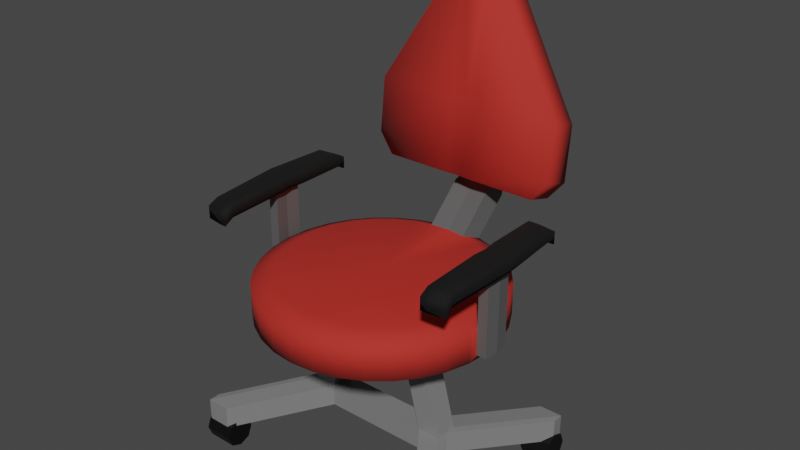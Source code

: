 # Source: Chair1.blend  (saved by Blender 2.81.16; exported with 4.5.12 LTS)
import bpy
from mathutils import Matrix  # noqa: F401  (used for matrix-valued properties, if any)

bpy.ops.wm.read_factory_settings(use_empty=True)
scene = bpy.context.scene
scene.name = 'Scene'

# ---- collections
col_collection = bpy.data.collections.new('Collection'); scene.collection.children.link(col_collection)

# ---- materials (node trees are filled in below, after node groups)
mat_material_001 = bpy.data.materials.new('Material.001')
mat_material_001.use_transparent_shadow = False
mat_material_002 = bpy.data.materials.new('Material.002')
mat_material_002.use_transparent_shadow = False
mat_material_003 = bpy.data.materials.new('Material.003')
mat_material_003.use_transparent_shadow = False
mat_material_004 = bpy.data.materials.new('Material.004')
mat_material_004.use_transparent_shadow = False
mat_material_005 = bpy.data.materials.new('Material.005')
mat_material_005.use_transparent_shadow = False
mat_material_008 = bpy.data.materials.new('Material.008')
mat_material_008.use_transparent_shadow = False
mat_material_006 = bpy.data.materials.new('Material.006')
mat_material_006.use_transparent_shadow = False
mat_material_007 = bpy.data.materials.new('Material.007')
mat_material_007.use_transparent_shadow = False

# ---- material node trees
mat_material_001.use_nodes = True; mat_material_001.node_tree.nodes.clear()
_N = mat_material_001.node_tree.nodes; _L = mat_material_001.node_tree.links
n0 = _N.new('ShaderNodeOutputMaterial'); n0.name = 'Material Output'; n0.location = (300, 300)
n1 = _N.new('ShaderNodeBsdfPrincipled'); n1.name = 'Principled BSDF'; n1.location = (10, 300)
n1.distribution = 'GGX'
n1.subsurface_method = 'BURLEY'
n1.inputs[0].default_value = (0.1045, 0.1045, 0.1045, 1.0)
n1.inputs[2].default_value = 0.2021
n1.inputs[3].default_value = 1.45
n1.inputs[27].default_value = (0.0, 0.0, 0.0, 1.0)
n1.inputs[28].default_value = 1.0
_L.new(n1.outputs[0], n0.inputs[0])
n0.is_active_output = True
mat_material_002.use_nodes = True; mat_material_002.node_tree.nodes.clear()
_N = mat_material_002.node_tree.nodes; _L = mat_material_002.node_tree.links
n0 = _N.new('ShaderNodeOutputMaterial'); n0.name = 'Material Output'; n0.location = (300, 300)
n1 = _N.new('ShaderNodeBsdfPrincipled'); n1.name = 'Principled BSDF'; n1.location = (10, 300)
n1.distribution = 'GGX'
n1.subsurface_method = 'BURLEY'
n1.inputs[0].default_value = (0.4624, 0.02037, 0.01288, 1.0)
n1.inputs[2].default_value = 0.8404
n1.inputs[3].default_value = 1.45
n1.inputs[27].default_value = (0.0, 0.0, 0.0, 1.0)
n1.inputs[28].default_value = 1.0
_L.new(n1.outputs[0], n0.inputs[0])
n0.is_active_output = True
mat_material_003.use_nodes = True; mat_material_003.node_tree.nodes.clear()
_N = mat_material_003.node_tree.nodes; _L = mat_material_003.node_tree.links
n0 = _N.new('ShaderNodeOutputMaterial'); n0.name = 'Material Output'; n0.location = (300, 300)
n1 = _N.new('ShaderNodeBsdfPrincipled'); n1.name = 'Principled BSDF'; n1.location = (10, 300)
n1.distribution = 'GGX'
n1.subsurface_method = 'BURLEY'
n1.inputs[0].default_value = (0.0, 0.0, 0.0, 1.0)
n1.inputs[2].default_value = 0.8883
n1.inputs[3].default_value = 1.45
n1.inputs[27].default_value = (0.0, 0.0, 0.0, 1.0)
n1.inputs[28].default_value = 1.0
_L.new(n1.outputs[0], n0.inputs[0])
n0.is_active_output = True
mat_material_004.use_nodes = True; mat_material_004.node_tree.nodes.clear()
_N = mat_material_004.node_tree.nodes; _L = mat_material_004.node_tree.links
n0 = _N.new('ShaderNodeOutputMaterial'); n0.name = 'Material Output'; n0.location = (300, 300)
n1 = _N.new('ShaderNodeBsdfPrincipled'); n1.name = 'Principled BSDF'; n1.location = (10, 300)
n1.distribution = 'GGX'
n1.subsurface_method = 'BURLEY'
n1.inputs[0].default_value = (0.211, 0.211, 0.211, 1.0)
n1.inputs[2].default_value = 0.1117
n1.inputs[3].default_value = 1.45
n1.inputs[27].default_value = (0.0, 0.0, 0.0, 1.0)
n1.inputs[28].default_value = 1.0
_L.new(n1.outputs[0], n0.inputs[0])
n0.is_active_output = True
mat_material_005.use_nodes = True; mat_material_005.node_tree.nodes.clear()
_N = mat_material_005.node_tree.nodes; _L = mat_material_005.node_tree.links
n0 = _N.new('ShaderNodeOutputMaterial'); n0.name = 'Material Output'; n0.location = (300, 300)
n1 = _N.new('ShaderNodeBsdfPrincipled'); n1.name = 'Principled BSDF'; n1.location = (10, 300)
n1.distribution = 'GGX'
n1.subsurface_method = 'BURLEY'
n1.inputs[0].default_value = (0.0, 0.0, 0.0, 1.0)
n1.inputs[3].default_value = 1.45
n1.inputs[27].default_value = (0.0, 0.0, 0.0, 1.0)
n1.inputs[28].default_value = 1.0
_L.new(n1.outputs[0], n0.inputs[0])
n0.is_active_output = True
mat_material_008.use_nodes = True; mat_material_008.node_tree.nodes.clear()
_N = mat_material_008.node_tree.nodes; _L = mat_material_008.node_tree.links
n0 = _N.new('ShaderNodeOutputMaterial'); n0.name = 'Material Output'; n0.location = (300, 300)
n1 = _N.new('ShaderNodeBsdfPrincipled'); n1.name = 'Principled BSDF'; n1.location = (10, 300)
n1.distribution = 'GGX'
n1.subsurface_method = 'BURLEY'
n1.inputs[0].default_value = (0.0, 0.0, 0.0, 1.0)
n1.inputs[3].default_value = 1.45
n1.inputs[27].default_value = (0.0, 0.0, 0.0, 1.0)
n1.inputs[28].default_value = 1.0
_L.new(n1.outputs[0], n0.inputs[0])
n0.is_active_output = True
mat_material_006.use_nodes = True; mat_material_006.node_tree.nodes.clear()
_N = mat_material_006.node_tree.nodes; _L = mat_material_006.node_tree.links
n0 = _N.new('ShaderNodeOutputMaterial'); n0.name = 'Material Output'; n0.location = (300, 300)
n1 = _N.new('ShaderNodeBsdfPrincipled'); n1.name = 'Principled BSDF'; n1.location = (10, 300)
n1.distribution = 'GGX'
n1.subsurface_method = 'BURLEY'
n1.inputs[0].default_value = (0.0, 0.0, 0.0, 1.0)
n1.inputs[3].default_value = 1.45
n1.inputs[27].default_value = (0.0, 0.0, 0.0, 1.0)
n1.inputs[28].default_value = 1.0
_L.new(n1.outputs[0], n0.inputs[0])
n0.is_active_output = True
mat_material_007.use_nodes = True; mat_material_007.node_tree.nodes.clear()
_N = mat_material_007.node_tree.nodes; _L = mat_material_007.node_tree.links
n0 = _N.new('ShaderNodeOutputMaterial'); n0.name = 'Material Output'; n0.location = (300, 300)
n1 = _N.new('ShaderNodeBsdfPrincipled'); n1.name = 'Principled BSDF'; n1.location = (10, 300)
n1.distribution = 'GGX'
n1.subsurface_method = 'BURLEY'
n1.inputs[0].default_value = (0.0, 0.0, 0.0, 1.0)
n1.inputs[3].default_value = 1.45
n1.inputs[27].default_value = (0.0, 0.0, 0.0, 1.0)
n1.inputs[28].default_value = 1.0
_L.new(n1.outputs[0], n0.inputs[0])
n0.is_active_output = True

# ---- world
world_world = bpy.data.worlds.new('World'); scene.world = world_world
world_world.use_nodes = True; world_world.node_tree.nodes.clear()
_N = world_world.node_tree.nodes; _L = world_world.node_tree.links
n0 = _N.new('ShaderNodeOutputWorld'); n0.name = 'World Output'; n0.location = (300, 300)
n1 = _N.new('ShaderNodeBackground'); n1.name = 'Background'; n1.location = (10, 300)
n1.inputs[0].default_value = (0.05088, 0.05088, 0.05088, 1.0)
_L.new(n1.outputs[0], n0.inputs[0])
n0.is_active_output = True
world_world.color = (0.05088, 0.05088, 0.05088)
world_world.use_sun_shadow = False
world_world.sun_shadow_jitter_overblur = 0.0

# ---- meshes
me_cylinder = bpy.data.meshes.new('Cylinder')
me_cylinder.from_pydata([(0.06805, -0.05979, -0.3421), (0.1335, -0.05979, -0.3222), (0.1938, -0.05979, -0.29), (0.2466, -0.05979, -0.2466), (0.29, -0.05979, -0.1938), (0.3222, -0.05979, -0.1335), (0.3447, -0.04727, -0.04137), (0.3488, -0.04727, 2.902e-08), (0.3447, -0.04727, 0.04137), (0.3222, -0.05979, 0.1335), (0.29, -0.05979, 0.1938), (0.2466, -0.05979, 0.2466), (0.1938, -0.05979, 0.29), (0.1335, -0.05979, 0.3222), (0.06805, -0.05979, 0.3421), (0.05636, 0.05979, -0.2833), (0.06805, 0.0345, -0.3421), (0.1106, 0.05979, -0.2669), (0.1335, 0.0345, -0.3222), (0.1605, 0.05979, -0.2402), (0.1938, 0.0345, -0.29), (0.2043, 0.05979, -0.2043), (0.2466, 0.0345, -0.2466), (0.2402, 0.05979, -0.1605), (0.29, 0.0345, -0.1938), (0.2669, 0.05979, -0.1106), (0.3222, 0.0345, -0.1335), (0.2833, 0.05979, -0.05636), (0.3447, 0.02427, -0.04137), (0.2889, 0.05979, 4.269e-08), (0.3488, 0.02427, 2.589e-08), (0.2833, 0.05979, 0.05636), (0.3447, 0.02427, 0.04137), (0.2669, 0.05979, 0.1106), (0.3222, 0.0345, 0.1335), (0.2402, 0.05979, 0.1605), (0.29, 0.0345, 0.1938), (0.2043, 0.05979, 0.2043), (0.2466, 0.0345, 0.2466), (0.1605, 0.05979, 0.2402), (0.1938, 0.0345, 0.29), (0.1106, 0.05979, 0.2669), (0.1335, 0.0345, 0.3222), (0.05636, 0.05979, 0.2833), (0.06805, 0.0345, 0.3421), (0.3322, -0.05979, 0.1008), (0.3322, 0.0345, 0.1008), (0.2751, 0.05979, 0.08346), (0.05636, 0.1638, -0.3941), (0.06805, 0.1305, -0.4487), (0.04119, 0.4062, -0.4383), (0.06805, 0.3693, -0.4929), (0.06805, 0.2395, -0.4689), (0.04119, 0.1858, -0.4143), (0.04119, 0.4333, -0.352), (0.04119, 0.2129, -0.328), (0.04119, 0.8088, -0.4822), (0.04119, 0.8359, -0.3959), (0.2878, 0.4062, -0.4383), (0.2878, 0.4333, -0.352), (0.2878, 0.2435, -0.4206), (0.2878, 0.2707, -0.3343), (0.241, 0.2129, -0.328), (0.241, 0.1858, -0.4143), (0.3421, -0.05979, -0.06805), (0.3488, -0.05979, 2.957e-08), (0.3421, -0.05979, 0.06805), (0.3488, 0.0345, 2.544e-08), (0.3421, 0.0345, -0.06805), (0.3421, 0.0345, 0.06805), (0.3781, 0.02427, 1.855e-08), (0.3781, -0.04727, 2.168e-08), (0.374, -0.04727, -0.04137), (0.374, -0.04727, 0.04137), (0.374, 0.02427, -0.04137), (0.374, 0.02427, 0.04137), (0.3447, 0.1949, 0.04137), (0.374, 0.1949, 0.04137), (0.3488, 0.1949, 1.843e-08), (0.3447, 0.1949, -0.04137), (0.3781, 0.1949, 1.109e-08), (0.374, 0.1949, -0.04137), (0.3447, 0.2322, 0.04137), (0.374, 0.2322, 0.04137), (0.3488, 0.2322, 1.68e-08), (0.3447, 0.2322, -0.04137), (0.3781, 0.2322, 9.465e-09), (0.374, 0.2322, -0.04137), (0.3447, 0.1892, 0.2186), (0.3928, 0.1892, 0.2113), (0.406, 0.1949, -3.178e-09), (0.3928, 0.1949, -0.1827), (0.3447, 0.1949, -0.1899), (0.3447, 0.2264, 0.2186), (0.3928, 0.2264, 0.2113), (0.406, 0.2322, -4.807e-09), (0.3928, 0.2322, -0.1827), (0.3447, 0.2322, -0.1899), (0.3314, 0.1949, 2.275e-08), (0.3273, 0.1949, -0.04052), (0.3273, 0.1949, 0.04052), (0.3314, 0.2322, 2.112e-08), (0.3273, 0.2322, -0.04052), (0.3273, 0.2322, 0.04052), (0.3273, 0.2322, -0.1899), (0.3273, 0.1949, -0.1899), (0.3273, 0.1892, 0.2186), (0.3273, 0.2264, 0.2186), (0.3468, 0.1731, 0.2468), (0.3273, 0.1731, 0.2469), (0.397, 0.1731, 0.2393), (0.3468, 0.2103, 0.2468), (0.397, 0.2103, 0.2393), (0.3273, 0.2103, 0.2469), (0.3466, 0.1812, -0.2147), (0.3965, 0.1812, -0.2072), (0.3466, 0.2185, -0.2147), (0.3965, 0.2185, -0.2072), (0.3273, 0.2185, -0.2147), (0.3273, 0.1812, -0.2147), (0.0, -0.05979, -0.3488), (-0.06805, -0.05979, -0.3421), (-0.1335, -0.05979, -0.3222), (-0.1938, -0.05979, -0.29), (-0.2466, -0.05979, -0.2466), (-0.29, -0.05979, -0.1938), (-0.3222, -0.05979, -0.1335), (-0.3447, -0.04727, -0.04137), (-0.3488, -0.04727, 2.902e-08), (-0.3447, -0.04727, 0.04137), (-0.3222, -0.05979, 0.1335), (-0.29, -0.05979, 0.1938), (-0.2466, -0.05979, 0.2466), (-0.1938, -0.05979, 0.29), (-0.1335, -0.05979, 0.3222), (-0.06805, -0.05979, 0.3421), (0.0, -0.05979, 0.3488), (0.0, 0.05979, -0.2889), (0.0, 0.0345, -0.3488), (-0.05636, 0.05979, -0.2833), (-0.06805, 0.0345, -0.3421), (-0.1106, 0.05979, -0.2669), (-0.1335, 0.0345, -0.3222), (-0.1605, 0.05979, -0.2402), (-0.1938, 0.0345, -0.29), (-0.2043, 0.05979, -0.2043), (-0.2466, 0.0345, -0.2466), (-0.2402, 0.05979, -0.1605), (-0.29, 0.0345, -0.1938), (-0.2669, 0.05979, -0.1106), (-0.3222, 0.0345, -0.1335), (-0.2833, 0.05979, -0.05636), (-0.3447, 0.02427, -0.04137), (-0.2889, 0.05979, 4.269e-08), (-0.3488, 0.02427, 2.589e-08), (-0.2833, 0.05979, 0.05636), (-0.3447, 0.02427, 0.04137), (-0.2669, 0.05979, 0.1106), (-0.3222, 0.0345, 0.1335), (-0.2402, 0.05979, 0.1605), (-0.29, 0.0345, 0.1938), (-0.2043, 0.05979, 0.2043), (-0.2466, 0.0345, 0.2466), (-0.1605, 0.05979, 0.2402), (-0.1938, 0.0345, 0.29), (-0.1106, 0.05979, 0.2669), (-0.1335, 0.0345, 0.3222), (-0.05636, 0.05979, 0.2833), (-0.06805, 0.0345, 0.3421), (0.0, 0.05979, 0.2889), (0.0, 0.0345, 0.3488), (0.0, -0.05979, 4.569e-08), (0.0, 0.05979, 3.206e-08), (-0.3322, -0.05979, 0.1008), (-0.3322, 0.0345, 0.1008), (-0.2751, 0.05979, 0.08346), (-0.05636, 0.1638, -0.3941), (-0.06805, 0.1305, -0.4487), (0.0, 0.1295, -0.4554), (0.0, 0.163, -0.3996), (-0.06805, 0.3693, -0.4929), (0.0, 0.3684, -0.4995), (0.0, 0.4048, -0.4438), (-0.06805, 0.2395, -0.4689), (0.0, 0.2386, -0.4755), (0.0, 0.1845, -0.4198), (0.0, 0.4319, -0.3575), (-0.04119, 0.4333, -0.352), (0.0, 0.2116, -0.3335), (0.0, 0.8221, -0.4877), (-0.04119, 0.8088, -0.4822), (0.0, 0.8493, -0.4014), (-0.04119, 0.8359, -0.3959), (-0.04119, 0.4062, -0.4383), (-0.04119, 0.1858, -0.4143), (-0.04119, 0.2129, -0.328), (-0.2878, 0.4062, -0.4383), (-0.2878, 0.4333, -0.352), (-0.2878, 0.2435, -0.4206), (-0.2878, 0.2707, -0.3343), (-0.241, 0.2129, -0.328), (-0.241, 0.1858, -0.4143), (-0.3421, -0.05979, -0.06805), (-0.3488, -0.05979, 2.957e-08), (-0.3421, -0.05979, 0.06805), (-0.3488, 0.0345, 2.544e-08), (-0.3421, 0.0345, -0.06805), (-0.3421, 0.0345, 0.06805), (-0.3781, 0.02427, 1.855e-08), (-0.3781, -0.04727, 2.168e-08), (-0.374, -0.04727, -0.04137), (-0.374, -0.04727, 0.04137), (-0.374, 0.02427, -0.04137), (-0.374, 0.02427, 0.04137), (-0.3447, 0.1949, 0.04137), (-0.374, 0.1949, 0.04137), (-0.3488, 0.1949, 1.843e-08), (-0.3447, 0.1949, -0.04137), (-0.3781, 0.1949, 1.109e-08), (-0.374, 0.1949, -0.04137), (-0.3447, 0.2322, 0.04137), (-0.374, 0.2322, 0.04137), (-0.3488, 0.2322, 1.68e-08), (-0.3447, 0.2322, -0.04137), (-0.3781, 0.2322, 9.465e-09), (-0.374, 0.2322, -0.04137), (-0.3447, 0.1892, 0.2186), (-0.3928, 0.1892, 0.2113), (-0.406, 0.1949, -3.178e-09), (-0.3928, 0.1949, -0.1827), (-0.3447, 0.1949, -0.1899), (-0.3447, 0.2264, 0.2186), (-0.3928, 0.2264, 0.2113), (-0.406, 0.2322, -4.807e-09), (-0.3928, 0.2322, -0.1827), (-0.3447, 0.2322, -0.1899), (-0.3314, 0.1949, 2.275e-08), (-0.3273, 0.1949, -0.04052), (-0.3273, 0.1949, 0.04052), (-0.3314, 0.2322, 2.112e-08), (-0.3273, 0.2322, -0.04052), (-0.3273, 0.2322, 0.04052), (-0.3273, 0.2322, -0.1899), (-0.3273, 0.1949, -0.1899), (-0.3273, 0.1892, 0.2186), (-0.3273, 0.2264, 0.2186), (-0.3468, 0.1731, 0.2468), (-0.3273, 0.1731, 0.2469), (-0.397, 0.1731, 0.2393), (-0.3468, 0.2103, 0.2468), (-0.397, 0.2103, 0.2393), (-0.3273, 0.2103, 0.2469), (-0.3466, 0.1812, -0.2147), (-0.3965, 0.1812, -0.2072), (-0.3466, 0.2185, -0.2147), (-0.3965, 0.2185, -0.2072), (-0.3273, 0.2185, -0.2147), (-0.3273, 0.1812, -0.2147)], [(50, 54), (193, 187)], [(21, 19, 172), (1, 18, 20, 2), (2, 20, 22, 3), (3, 22, 24, 4), (4, 24, 26, 5), (5, 26, 68, 64), (8, 7, 71, 73), (70, 74, 81, 80), (9, 34, 36, 10), (10, 36, 38, 11), (11, 38, 40, 12), (12, 40, 42, 13), (13, 42, 44, 14), (14, 44, 170, 136), (23, 21, 172), (25, 23, 172), (27, 25, 172), (29, 27, 172), (31, 29, 172), (47, 31, 172), (33, 47, 172), (35, 33, 172), (37, 35, 172), (39, 37, 172), (41, 39, 172), (43, 41, 172), (169, 43, 172), (13, 14, 171), (12, 13, 171), (120, 138, 16, 0), (0, 16, 18, 1), (18, 16, 15, 17), (20, 18, 17, 19), (22, 20, 19, 21), (24, 22, 21, 23), (26, 24, 23, 25), (68, 26, 25, 27), (67, 68, 27, 29), (69, 67, 29, 31), (46, 34, 9, 45, 66, 69), (36, 34, 33, 35), (38, 36, 35, 37), (40, 38, 37, 39), (42, 40, 39, 41), (44, 42, 41, 43), (170, 44, 43, 169), (11, 12, 171), (10, 11, 171), (9, 10, 171), (45, 9, 171), (66, 45, 171), (65, 66, 171), (64, 65, 171), (5, 64, 171), (4, 5, 171), (3, 4, 171), (2, 3, 171), (1, 2, 171), (0, 1, 171), (120, 0, 171), (15, 137, 172), (137, 15, 48, 179), (14, 136, 171), (52, 50, 53), (16, 138, 178, 49), (15, 16, 49, 48), (52, 51, 50), (51, 181, 182, 50), (52, 184, 181, 51), (185, 53, 55, 188), (49, 52, 53), (49, 178, 184, 52), (179, 48, 53, 185), (49, 53, 48), (188, 55, 54, 186), (50, 58, 60), (56, 189, 191, 57), (186, 54, 57, 191), (50, 182, 189, 56), (60, 58, 59, 61), (61, 59, 54), (50, 56, 58), (59, 57, 54), (57, 59, 58, 56), (62, 63, 60, 61), (55, 53, 63, 62), (63, 53, 60), (53, 50, 60), (54, 55, 61), (55, 62, 61), (46, 69, 31, 47, 33, 34), (6, 7, 65, 64), (7, 8, 66, 65), (30, 28, 68, 67), (32, 30, 67, 69), (28, 6, 64, 68), (8, 32, 69, 66), (72, 74, 70, 71), (71, 70, 75, 73), (6, 28, 74, 72), (30, 32, 76, 78), (7, 6, 72, 71), (32, 8, 73, 75), (85, 87, 96, 97), (79, 78, 98, 99), (28, 30, 78, 79), (74, 28, 79, 81), (75, 70, 80, 77), (32, 75, 77, 76), (84, 82, 83, 86), (85, 84, 86, 87), (77, 80, 90, 89), (82, 84, 101, 103), (76, 77, 89, 88), (80, 81, 91, 90), (96, 91, 115, 117), (89, 90, 95, 94), (107, 106, 109, 113), (90, 91, 96, 95), (87, 86, 95, 96), (83, 82, 93, 94), (93, 82, 103, 107), (86, 83, 94, 95), (76, 88, 106, 100), (81, 79, 92, 91), (99, 98, 101, 102), (98, 100, 103, 101), (99, 102, 104, 105), (103, 100, 106, 107), (92, 105, 119, 114), (85, 97, 104, 102), (106, 88, 108, 109), (78, 76, 100, 98), (92, 79, 99, 105), (84, 85, 102, 101), (108, 110, 112, 111), (108, 111, 113, 109), (94, 93, 111, 112), (93, 107, 113, 111), (88, 89, 110, 108), (89, 94, 112, 110), (115, 114, 116, 117), (116, 114, 119, 118), (97, 96, 117, 116), (104, 97, 116, 118), (105, 104, 118, 119), (91, 92, 114, 115), (19, 17, 172), (17, 15, 172), (145, 172, 143), (122, 123, 144, 142), (123, 124, 146, 144), (124, 125, 148, 146), (125, 126, 150, 148), (126, 202, 206, 150), (129, 211, 209, 128), (208, 218, 219, 212), (130, 131, 160, 158), (131, 132, 162, 160), (132, 133, 164, 162), (133, 134, 166, 164), (134, 135, 168, 166), (135, 136, 170, 168), (147, 172, 145), (149, 172, 147), (151, 172, 149), (153, 172, 151), (155, 172, 153), (175, 172, 155), (157, 172, 175), (159, 172, 157), (161, 172, 159), (163, 172, 161), (165, 172, 163), (167, 172, 165), (169, 172, 167), (134, 171, 135), (133, 171, 134), (120, 121, 140, 138), (121, 122, 142, 140), (142, 141, 139, 140), (144, 143, 141, 142), (146, 145, 143, 144), (148, 147, 145, 146), (150, 149, 147, 148), (206, 151, 149, 150), (205, 153, 151, 206), (207, 155, 153, 205), (174, 207, 204, 173, 130, 158), (160, 159, 157, 158), (162, 161, 159, 160), (164, 163, 161, 162), (166, 165, 163, 164), (168, 167, 165, 166), (170, 169, 167, 168), (132, 171, 133), (131, 171, 132), (130, 171, 131), (173, 171, 130), (204, 171, 173), (203, 171, 204), (202, 171, 203), (126, 171, 202), (125, 171, 126), (124, 171, 125), (123, 171, 124), (122, 171, 123), (121, 171, 122), (120, 171, 121), (139, 172, 137), (137, 179, 176, 139), (135, 171, 136), (183, 194, 193), (140, 177, 178, 138), (139, 176, 177, 140), (183, 193, 180), (180, 193, 182, 181), (183, 180, 181, 184), (185, 188, 195, 194), (177, 194, 183), (177, 183, 184, 178), (179, 185, 194, 176), (177, 176, 194), (188, 186, 187, 195), (193, 198, 196), (190, 192, 191, 189), (186, 191, 192, 187), (193, 190, 189, 182), (198, 199, 197, 196), (199, 187, 197), (193, 196, 190), (197, 187, 192), (192, 190, 196, 197), (200, 199, 198, 201), (195, 200, 201, 194), (201, 198, 194), (194, 198, 193), (187, 199, 195), (195, 199, 200), (174, 158, 157, 175, 155, 207), (127, 202, 203, 128), (128, 203, 204, 129), (154, 205, 206, 152), (156, 207, 205, 154), (152, 206, 202, 127), (129, 204, 207, 156), (210, 209, 208, 212), (209, 211, 213, 208), (127, 210, 212, 152), (154, 216, 214, 156), (128, 209, 210, 127), (156, 213, 211, 129), (223, 235, 234, 225), (217, 237, 236, 216), (152, 217, 216, 154), (212, 219, 217, 152), (213, 215, 218, 208), (156, 214, 215, 213), (222, 224, 221, 220), (223, 225, 224, 222), (215, 227, 228, 218), (220, 241, 239, 222), (214, 226, 227, 215), (218, 228, 229, 219), (234, 255, 253, 229), (227, 232, 233, 228), (245, 251, 247, 244), (228, 233, 234, 229), (225, 234, 233, 224), (221, 232, 231, 220), (231, 245, 241, 220), (224, 233, 232, 221), (214, 238, 244, 226), (219, 229, 230, 217), (237, 240, 239, 236), (236, 239, 241, 238), (237, 243, 242, 240), (241, 245, 244, 238), (230, 252, 257, 243), (223, 240, 242, 235), (244, 247, 246, 226), (216, 236, 238, 214), (230, 243, 237, 217), (222, 239, 240, 223), (246, 249, 250, 248), (246, 247, 251, 249), (232, 250, 249, 231), (231, 249, 251, 245), (226, 246, 248, 227), (227, 248, 250, 232), (253, 255, 254, 252), (254, 256, 257, 252), (235, 254, 255, 234), (242, 256, 254, 235), (243, 257, 256, 242), (229, 253, 252, 230), (143, 172, 141), (141, 172, 139)])
me_cylinder.polygons.foreach_set('use_smooth', [1, 1, 1, 1, 1, 1, 0, 0, 1, 1, 1, 1, 1, 1, 1, 1, 1, 1, 1, 1, 1, 1, 1, 1, 1, 1, 1, 1, 1, 1, 1, 1, 1, 1, 1, 1, 1, 1, 1, 1, 1, 1, 1, 1, 1, 1, 1, 1, 1, 1, 1, 1, 1, 1, 1, 1, 1, 1, 1, 1, 1, 0, 1, 0, 0, 0, 0, 0, 0, 1, 0, 0, 0, 0, 1, 1, 1, 1, 1, 1, 1, 1, 1, 1, 1, 1, 1, 1, 1, 1, 1, 1, 1, 1, 1, 1, 1, 0, 0, 0, 0, 0, 0, 1, 1, 0, 0, 0, 0, 1, 1, 1, 1, 1, 1, 1, 1, 1, 1, 1, 1, 1, 1, 1, 1, 1, 1, 1, 1, 1, 1, 1, 1, 1, 1, 1, 1, 1, 1, 1, 1, 1, 1, 1, 1, 1, 1, 1, 1, 1, 1, 1, 1, 1, 1, 0, 0, 1, 1, 1, 1, 1, 1, 1, 1, 1, 1, 1, 1, 1, 1, 1, 1, 1, 1, 1, 1, 1, 1, 1, 1, 1, 1, 1, 1, 1, 1, 1, 1, 1, 1, 1, 1, 1, 1, 1, 1, 1, 1, 1, 1, 1, 1, 1, 1, 1, 1, 1, 1, 1, 0, 1, 0, 0, 0, 0, 0, 0, 1, 0, 0, 0, 0, 1, 1, 1, 1, 1, 1, 1, 1, 1, 1, 1, 1, 1, 1, 1, 1, 1, 1, 1, 1, 1, 1, 1, 0, 0, 0, 0, 0, 0, 1, 1, 0, 0, 0, 0, 1, 1, 1, 1, 1, 1, 1, 1, 1, 1, 1, 1, 1, 1, 1, 1, 1, 1, 1, 1, 1, 1, 0, 1, 1, 1, 1, 1, 1, 1, 0, 1, 1, 1, 1, 1, 1, 1, 1, 1])
me_cylinder.polygons.foreach_set('material_index', [1, 1, 1, 1, 1, 1, 0, 0, 1, 1, 1, 1, 1, 1, 1, 1, 1, 1, 1, 1, 1, 1, 1, 1, 1, 1, 1, 1, 1, 1, 1, 1, 1, 1, 1, 1, 1, 1, 1, 1, 1, 1, 1, 1, 1, 1, 1, 1, 1, 1, 1, 1, 1, 1, 1, 1, 1, 1, 1, 1, 1, 0, 1, 0, 0, 0, 0, 0, 0, 1, 0, 0, 0, 0, 1, 1, 1, 1, 1, 1, 1, 1, 1, 1, 1, 1, 1, 1, 1, 1, 1, 1, 1, 1, 1, 1, 1, 0, 0, 0, 0, 0, 0, 2, 2, 0, 0, 0, 0, 2, 2, 2, 2, 2, 2, 2, 2, 2, 2, 2, 2, 2, 2, 2, 2, 2, 2, 2, 2, 2, 2, 2, 2, 2, 2, 2, 2, 2, 2, 2, 2, 2, 2, 2, 2, 2, 2, 1, 1, 1, 1, 1, 1, 1, 1, 0, 0, 1, 1, 1, 1, 1, 1, 1, 1, 1, 1, 1, 1, 1, 1, 1, 1, 1, 1, 1, 1, 1, 1, 1, 1, 1, 1, 1, 1, 1, 1, 1, 1, 1, 1, 1, 1, 1, 1, 1, 1, 1, 1, 1, 1, 1, 1, 1, 1, 1, 1, 1, 1, 1, 0, 1, 0, 0, 0, 0, 0, 0, 1, 0, 0, 0, 0, 1, 1, 1, 1, 1, 1, 1, 1, 1, 1, 1, 1, 1, 1, 1, 1, 1, 1, 1, 1, 1, 1, 1, 0, 0, 0, 0, 0, 0, 2, 2, 0, 0, 0, 0, 2, 2, 2, 2, 2, 2, 2, 2, 2, 2, 2, 2, 2, 2, 2, 2, 2, 2, 2, 2, 2, 2, 0, 2, 2, 2, 2, 2, 2, 2, 0, 2, 2, 2, 2, 2, 2, 2, 1, 1])
_uv = me_cylinder.uv_layers.new(name='UVMap')
_uv.uv.foreach_set('vector', [0.3906, 0.3906, 0.3604, 0.4153, 0.25, 0.25, 0.9375, 0.5, 0.9375, 0.8942, 0.9062, 0.8942, 0.9062, 0.5, 0.9062, 0.5, 0.9062, 0.8942, 0.875, 0.8942, 0.875, 0.5, 0.875, 0.5, 0.875, 0.8942, 0.8438, 0.8942, 0.8438, 0.5, 0.8438, 0.5, 0.8438, 0.8942, 0.8125, 0.8942, 0.8125, 0.5, 0.8125, 0.5, 0.8125, 0.8942, 0.7812, 0.8942, 0.7812, 0.5, 0.731, 0.5475, 0.75, 0.5475, 0.75, 0.5475, 0.731, 0.5475, 0.75, 0.8467, 0.769, 0.8467, 0.769, 0.8467, 0.75, 0.8467, 0.6875, 0.5, 0.6875, 0.8942, 0.6562, 0.8942, 0.6562, 0.5, 0.6562, 0.5, 0.6562, 0.8942, 0.625, 0.8942, 0.625, 0.5, 0.625, 0.5, 0.625, 0.8942, 0.5938, 0.8942, 0.5938, 0.5, 0.5938, 0.5, 0.5938, 0.8942, 0.5625, 0.8942, 0.5625, 0.5, 0.5625, 0.5, 0.5625, 0.8942, 0.5312, 0.8942, 0.5312, 0.5, 0.5312, 0.5, 0.5312, 0.8942, 0.5, 0.8942, 0.5, 0.5, 0.4153, 0.3604, 0.3906, 0.3906, 0.25, 0.25, 0.4337, 0.3261, 0.4153, 0.3604, 0.25, 0.25, 0.445, 0.2888, 0.4337, 0.3261, 0.25, 0.25, 0.4488, 0.25, 0.445, 0.2888, 0.25, 0.25, 0.445, 0.2112, 0.4488, 0.25, 0.25, 0.25, 0.4393, 0.1926, 0.445, 0.2112, 0.25, 0.25, 0.4337, 0.1739, 0.4393, 0.1926, 0.25, 0.25, 0.4153, 0.1396, 0.4337, 0.1739, 0.25, 0.25, 0.3906, 0.1094, 0.4153, 0.1396, 0.25, 0.25, 0.3604, 0.08472, 0.3906, 0.1094, 0.25, 0.25, 0.3261, 0.06635, 0.3604, 0.08472, 0.25, 0.25, 0.2888, 0.05504, 0.3261, 0.06635, 0.25, 0.25, 0.25, 0.05122, 0.2888, 0.05504, 0.25, 0.25, 0.8418, 0.02827, 0.7968, 0.01461, 0.75, 0.25, 0.8833, 0.05045, 0.8418, 0.02827, 0.75, 0.25, 1.0, 0.5, 1.0, 0.8942, 0.9688, 0.8942, 0.9688, 0.5, 0.9688, 0.5, 0.9688, 0.8942, 0.9375, 0.8942, 0.9375, 0.5, 0.9375, 0.8942, 0.9688, 0.8942, 0.9661, 1.0, 0.9402, 1.0, 0.9062, 0.8942, 0.9375, 0.8942, 0.9348, 1.0, 0.9089, 1.0, 0.875, 0.8942, 0.9062, 0.8942, 0.9036, 1.0, 0.8777, 1.0, 0.8438, 0.8942, 0.875, 0.8942, 0.8723, 1.0, 0.8464, 1.0, 0.8125, 0.8942, 0.8438, 0.8942, 0.8411, 1.0, 0.8152, 1.0, 0.7812, 0.8942, 0.8125, 0.8942, 0.8098, 1.0, 0.7839, 1.0, 0.75, 0.8942, 0.7812, 0.8942, 0.7786, 1.0, 0.7527, 1.0, 0.7188, 0.8942, 0.75, 0.8942, 0.7473, 1.0, 0.7214, 1.0, 0.7031, 0.8942, 0.6875, 0.8942, 0.6875, 0.5, 0.7031, 0.5, 0.7188, 0.5, 0.7188, 0.8942, 0.6562, 0.8942, 0.6875, 0.8942, 0.6848, 1.0, 0.6589, 1.0, 0.625, 0.8942, 0.6562, 0.8942, 0.6536, 1.0, 0.6277, 1.0, 0.5938, 0.8942, 0.625, 0.8942, 0.6223, 1.0, 0.5964, 1.0, 0.5625, 0.8942, 0.5938, 0.8942, 0.5911, 1.0, 0.5652, 1.0, 0.5312, 0.8942, 0.5625, 0.8942, 0.5598, 1.0, 0.5339, 1.0, 0.5, 0.8942, 0.5312, 0.8942, 0.5286, 1.0, 0.5027, 1.0, 0.9197, 0.08029, 0.8833, 0.05045, 0.75, 0.25, 0.9496, 0.1167, 0.9197, 0.08029, 0.75, 0.25, 0.9717, 0.1582, 0.9496, 0.1167, 0.75, 0.25, 0.9786, 0.1807, 0.9717, 0.1582, 0.75, 0.25, 0.9854, 0.2032, 0.9786, 0.1807, 0.75, 0.25, 0.99, 0.25, 0.9854, 0.2032, 0.75, 0.25, 0.9854, 0.2968, 0.99, 0.25, 0.75, 0.25, 0.9717, 0.3418, 0.9854, 0.2968, 0.75, 0.25, 0.9496, 0.3833, 0.9717, 0.3418, 0.75, 0.25, 0.9197, 0.4197, 0.9496, 0.3833, 0.75, 0.25, 0.8833, 0.4496, 0.9197, 0.4197, 0.75, 0.25, 0.8418, 0.4717, 0.8833, 0.4496, 0.75, 0.25, 0.7968, 0.4854, 0.8418, 0.4717, 0.75, 0.25, 0.75, 0.49, 0.7968, 0.4854, 0.75, 0.25, 0.2888, 0.445, 0.25, 0.4488, 0.25, 0.25, 0.25, 0.4488, 0.2888, 0.445, 0.2888, 0.445, 0.25, 0.4488, 0.7968, 0.01461, 0.75, 0.01, 0.75, 0.25, 0.9688, 0.8942, 0.9661, 1.0, 0.9661, 1.0, 0.9688, 0.8942, 1.0, 0.8942, 1.0, 0.8942, 0.9688, 0.8942, 0.9661, 1.0, 0.9688, 0.8942, 0.9688, 0.8942, 0.9661, 1.0, 0.9688, 0.8942, 0.9688, 0.8942, 0.9661, 1.0, 0.9688, 0.8942, 1.0, 0.8942, 0.9973, 1.0, 0.9714, 1.0, 0.9688, 0.8942, 1.0, 0.8942, 1.0, 0.8942, 0.9688, 0.8942, 0.25, 0.4488, 0.2888, 0.445, 0.2888, 0.445, 0.25, 0.4488, 0.9688, 0.8942, 0.9688, 0.8942, 0.9661, 1.0, 0.9688, 0.8942, 1.0, 0.8942, 1.0, 0.8942, 0.9688, 0.8942, 0.25, 0.4488, 0.2888, 0.445, 0.2888, 0.445, 0.25, 0.4488, 0.9688, 0.8942, 0.9661, 1.0, 0.9661, 1.0, 0.25, 0.4488, 0.2888, 0.445, 0.2888, 0.445, 0.25, 0.4488, 0.0, 0.0, 0.9661, 1.0, 0.9661, 1.0, 0.9714, 1.0, 0.9973, 1.0, 0.9973, 1.0, 0.9714, 1.0, 0.25, 0.4488, 0.2888, 0.445, 0.2888, 0.445, 0.25, 0.4488, 0.9714, 1.0, 0.9973, 1.0, 0.9973, 1.0, 0.9714, 1.0, 0.9661, 1.0, 0.9661, 1.0, 0.9661, 1.0, 0.9661, 1.0, 0.9661, 1.0, 0.9661, 1.0, 0.0, 0.0, 0.0, 0.0, 0.0, 0.0, 0.0, 0.0, 0.0, 0.0, 0.0, 0.0, 0.0, 0.0, 0.9714, 1.0, 0.9661, 1.0, 0.9661, 1.0, 0.9714, 1.0, 0.2888, 0.445, 0.2888, 0.445, 0.9661, 1.0, 0.9661, 1.0, 0.2888, 0.445, 0.2888, 0.445, 0.2888, 0.445, 0.2888, 0.445, 0.2888, 0.445, 0.2888, 0.445, 0.9661, 1.0, 0.2888, 0.445, 0.0, 0.0, 0.9661, 1.0, 0.0, 0.0, 0.2888, 0.445, 0.9661, 1.0, 0.2888, 0.445, 0.2888, 0.445, 0.9661, 1.0, 0.7031, 0.8942, 0.7188, 0.8942, 0.7161, 1.0, 0.7031, 1.0, 0.6902, 1.0, 0.6875, 0.8942, 0.769, 0.5475, 0.75, 0.5475, 0.75, 0.5, 0.7812, 0.5, 0.75, 0.5475, 0.731, 0.5475, 0.7188, 0.5, 0.75, 0.5, 0.75, 0.8467, 0.769, 0.8467, 0.7812, 0.8942, 0.75, 0.8942, 0.731, 0.8467, 0.75, 0.8467, 0.75, 0.8942, 0.7188, 0.8942, 0.769, 0.8467, 0.769, 0.5475, 0.7812, 0.5, 0.7812, 0.8942, 0.731, 0.5475, 0.731, 0.8467, 0.7188, 0.8942, 0.7188, 0.5, 0.769, 0.5475, 0.769, 0.8467, 0.75, 0.8467, 0.75, 0.5475, 0.75, 0.5475, 0.75, 0.8467, 0.731, 0.8467, 0.731, 0.5475, 0.769, 0.5475, 0.769, 0.8467, 0.769, 0.8467, 0.769, 0.5475, 0.75, 0.8467, 0.731, 0.8467, 0.731, 0.8467, 0.75, 0.8467, 0.75, 0.5475, 0.769, 0.5475, 0.769, 0.5475, 0.75, 0.5475, 0.731, 0.8467, 0.731, 0.5475, 0.731, 0.5475, 0.731, 0.8467, 0.769, 0.8467, 0.769, 0.8467, 0.769, 0.8467, 0.769, 0.8467, 0.769, 0.8467, 0.75, 0.8467, 0.75, 0.8467, 0.769, 0.8467, 0.769, 0.8467, 0.75, 0.8467, 0.75, 0.8467, 0.769, 0.8467, 0.769, 0.8467, 0.769, 0.8467, 0.769, 0.8467, 0.769, 0.8467, 0.731, 0.8467, 0.75, 0.8467, 0.75, 0.8467, 0.731, 0.8467, 0.731, 0.8467, 0.731, 0.8467, 0.731, 0.8467, 0.731, 0.8467, 0.75, 0.8467, 0.731, 0.8467, 0.731, 0.8467, 0.75, 0.8467, 0.769, 0.8467, 0.75, 0.8467, 0.75, 0.8467, 0.769, 0.8467, 0.731, 0.8467, 0.75, 0.8467, 0.75, 0.8467, 0.731, 0.8467, 0.731, 0.8467, 0.75, 0.8467, 0.75, 0.8467, 0.731, 0.8467, 0.731, 0.8467, 0.731, 0.8467, 0.731, 0.8467, 0.731, 0.8467, 0.75, 0.8467, 0.769, 0.8467, 0.769, 0.8467, 0.75, 0.8467, 0.769, 0.8467, 0.769, 0.8467, 0.769, 0.8467, 0.769, 0.8467, 0.731, 0.8467, 0.75, 0.8467, 0.75, 0.8467, 0.731, 0.8467, 0.731, 0.8467, 0.731, 0.8467, 0.731, 0.8467, 0.731, 0.8467, 0.75, 0.8467, 0.769, 0.8467, 0.769, 0.8467, 0.75, 0.8467, 0.769, 0.8467, 0.75, 0.8467, 0.75, 0.8467, 0.769, 0.8467, 0.731, 0.8467, 0.731, 0.8467, 0.731, 0.8467, 0.731, 0.8467, 0.731, 0.8467, 0.731, 0.8467, 0.731, 0.8467, 0.731, 0.8467, 0.75, 0.8467, 0.731, 0.8467, 0.731, 0.8467, 0.75, 0.8467, 0.731, 0.8467, 0.731, 0.8467, 0.731, 0.8467, 0.731, 0.8467, 0.769, 0.8467, 0.769, 0.8467, 0.769, 0.8467, 0.769, 0.8467, 0.769, 0.8467, 0.75, 0.8467, 0.75, 0.8467, 0.769, 0.8467, 0.75, 0.8467, 0.731, 0.8467, 0.731, 0.8467, 0.75, 0.8467, 0.769, 0.8467, 0.769, 0.8467, 0.769, 0.8467, 0.769, 0.8467, 0.731, 0.8467, 0.731, 0.8467, 0.731, 0.8467, 0.731, 0.8467, 0.769, 0.8467, 0.769, 0.8467, 0.769, 0.8467, 0.769, 0.8467, 0.769, 0.8467, 0.769, 0.8467, 0.769, 0.8467, 0.769, 0.8467, 0.731, 0.8467, 0.731, 0.8467, 0.731, 0.8467, 0.731, 0.8467, 0.75, 0.8467, 0.731, 0.8467, 0.731, 0.8467, 0.75, 0.8467, 0.769, 0.8467, 0.769, 0.8467, 0.769, 0.8467, 0.769, 0.8467, 0.75, 0.8467, 0.769, 0.8467, 0.769, 0.8467, 0.75, 0.8467, 0.731, 0.8467, 0.731, 0.8467, 0.731, 0.8467, 0.731, 0.8467, 0.731, 0.8467, 0.731, 0.8467, 0.731, 0.8467, 0.731, 0.8467, 0.731, 0.8467, 0.731, 0.8467, 0.731, 0.8467, 0.731, 0.8467, 0.731, 0.8467, 0.731, 0.8467, 0.731, 0.8467, 0.731, 0.8467, 0.731, 0.8467, 0.731, 0.8467, 0.731, 0.8467, 0.731, 0.8467, 0.731, 0.8467, 0.731, 0.8467, 0.731, 0.8467, 0.731, 0.8467, 0.769, 0.8467, 0.769, 0.8467, 0.769, 0.8467, 0.769, 0.8467, 0.769, 0.8467, 0.769, 0.8467, 0.769, 0.8467, 0.769, 0.8467, 0.769, 0.8467, 0.769, 0.8467, 0.769, 0.8467, 0.769, 0.8467, 0.769, 0.8467, 0.769, 0.8467, 0.769, 0.8467, 0.769, 0.8467, 0.769, 0.8467, 0.769, 0.8467, 0.769, 0.8467, 0.769, 0.8467, 0.769, 0.8467, 0.769, 0.8467, 0.769, 0.8467, 0.769, 0.8467, 0.3604, 0.4153, 0.3261, 0.4337, 0.25, 0.25, 0.3261, 0.4337, 0.2888, 0.445, 0.25, 0.25, 0.3906, 0.3906, 0.25, 0.25, 0.3604, 0.4153, 0.9375, 0.5, 0.9062, 0.5, 0.9062, 0.8942, 0.9375, 0.8942, 0.9062, 0.5, 0.875, 0.5, 0.875, 0.8942, 0.9062, 0.8942, 0.875, 0.5, 0.8438, 0.5, 0.8438, 0.8942, 0.875, 0.8942, 0.8438, 0.5, 0.8125, 0.5, 0.8125, 0.8942, 0.8438, 0.8942, 0.8125, 0.5, 0.7812, 0.5, 0.7812, 0.8942, 0.8125, 0.8942, 0.731, 0.5475, 0.731, 0.5475, 0.75, 0.5475, 0.75, 0.5475, 0.75, 0.8467, 0.75, 0.8467, 0.769, 0.8467, 0.769, 0.8467, 0.6875, 0.5, 0.6562, 0.5, 0.6562, 0.8942, 0.6875, 0.8942, 0.6562, 0.5, 0.625, 0.5, 0.625, 0.8942, 0.6562, 0.8942, 0.625, 0.5, 0.5938, 0.5, 0.5938, 0.8942, 0.625, 0.8942, 0.5938, 0.5, 0.5625, 0.5, 0.5625, 0.8942, 0.5938, 0.8942, 0.5625, 0.5, 0.5312, 0.5, 0.5312, 0.8942, 0.5625, 0.8942, 0.5312, 0.5, 0.5, 0.5, 0.5, 0.8942, 0.5312, 0.8942, 0.4153, 0.3604, 0.25, 0.25, 0.3906, 0.3906, 0.4337, 0.3261, 0.25, 0.25, 0.4153, 0.3604, 0.445, 0.2888, 0.25, 0.25, 0.4337, 0.3261, 0.4488, 0.25, 0.25, 0.25, 0.445, 0.2888, 0.445, 0.2112, 0.25, 0.25, 0.4488, 0.25, 0.4393, 0.1926, 0.25, 0.25, 0.445, 0.2112, 0.4337, 0.1739, 0.25, 0.25, 0.4393, 0.1926, 0.4153, 0.1396, 0.25, 0.25, 0.4337, 0.1739, 0.3906, 0.1094, 0.25, 0.25, 0.4153, 0.1396, 0.3604, 0.08472, 0.25, 0.25, 0.3906, 0.1094, 0.3261, 0.06635, 0.25, 0.25, 0.3604, 0.08472, 0.2888, 0.05504, 0.25, 0.25, 0.3261, 0.06635, 0.25, 0.05122, 0.25, 0.25, 0.2888, 0.05504, 0.8418, 0.02827, 0.75, 0.25, 0.7968, 0.01461, 0.8833, 0.05045, 0.75, 0.25, 0.8418, 0.02827, 1.0, 0.5, 0.9688, 0.5, 0.9688, 0.8942, 1.0, 0.8942, 0.9688, 0.5, 0.9375, 0.5, 0.9375, 0.8942, 0.9688, 0.8942, 0.9375, 0.8942, 0.9402, 1.0, 0.9661, 1.0, 0.9688, 0.8942, 0.9062, 0.8942, 0.9089, 1.0, 0.9348, 1.0, 0.9375, 0.8942, 0.875, 0.8942, 0.8777, 1.0, 0.9036, 1.0, 0.9062, 0.8942, 0.8438, 0.8942, 0.8464, 1.0, 0.8723, 1.0, 0.875, 0.8942, 0.8125, 0.8942, 0.8152, 1.0, 0.8411, 1.0, 0.8438, 0.8942, 0.7812, 0.8942, 0.7839, 1.0, 0.8098, 1.0, 0.8125, 0.8942, 0.75, 0.8942, 0.7527, 1.0, 0.7786, 1.0, 0.7812, 0.8942, 0.7188, 0.8942, 0.7214, 1.0, 0.7473, 1.0, 0.75, 0.8942, 0.7031, 0.8942, 0.7188, 0.8942, 0.7188, 0.5, 0.7031, 0.5, 0.6875, 0.5, 0.6875, 0.8942, 0.6562, 0.8942, 0.6589, 1.0, 0.6848, 1.0, 0.6875, 0.8942, 0.625, 0.8942, 0.6277, 1.0, 0.6536, 1.0, 0.6562, 0.8942, 0.5938, 0.8942, 0.5964, 1.0, 0.6223, 1.0, 0.625, 0.8942, 0.5625, 0.8942, 0.5652, 1.0, 0.5911, 1.0, 0.5938, 0.8942, 0.5312, 0.8942, 0.5339, 1.0, 0.5598, 1.0, 0.5625, 0.8942, 0.5, 0.8942, 0.5027, 1.0, 0.5286, 1.0, 0.5312, 0.8942, 0.9197, 0.08029, 0.75, 0.25, 0.8833, 0.05045, 0.9496, 0.1167, 0.75, 0.25, 0.9197, 0.08029, 0.9717, 0.1582, 0.75, 0.25, 0.9496, 0.1167, 0.9786, 0.1807, 0.75, 0.25, 0.9717, 0.1582, 0.9854, 0.2032, 0.75, 0.25, 0.9786, 0.1807, 0.99, 0.25, 0.75, 0.25, 0.9854, 0.2032, 0.9854, 0.2968, 0.75, 0.25, 0.99, 0.25, 0.9717, 0.3418, 0.75, 0.25, 0.9854, 0.2968, 0.9496, 0.3833, 0.75, 0.25, 0.9717, 0.3418, 0.9197, 0.4197, 0.75, 0.25, 0.9496, 0.3833, 0.8833, 0.4496, 0.75, 0.25, 0.9197, 0.4197, 0.8418, 0.4717, 0.75, 0.25, 0.8833, 0.4496, 0.7968, 0.4854, 0.75, 0.25, 0.8418, 0.4717, 0.75, 0.49, 0.75, 0.25, 0.7968, 0.4854, 0.2888, 0.445, 0.25, 0.25, 0.25, 0.4488, 0.25, 0.4488, 0.25, 0.4488, 0.2888, 0.445, 0.2888, 0.445, 0.7968, 0.01461, 0.75, 0.25, 0.75, 0.01, 0.9688, 0.8942, 0.9661, 1.0, 0.9661, 1.0, 0.9688, 0.8942, 0.9688, 0.8942, 1.0, 0.8942, 1.0, 0.8942, 0.9661, 1.0, 0.9661, 1.0, 0.9688, 0.8942, 0.9688, 0.8942, 0.9688, 0.8942, 0.9661, 1.0, 0.9688, 0.8942, 0.9688, 0.8942, 0.9714, 1.0, 0.9973, 1.0, 1.0, 0.8942, 0.9688, 0.8942, 0.9688, 0.8942, 1.0, 0.8942, 1.0, 0.8942, 0.25, 0.4488, 0.25, 0.4488, 0.2888, 0.445, 0.2888, 0.445, 0.9688, 0.8942, 0.9661, 1.0, 0.9688, 0.8942, 0.9688, 0.8942, 0.9688, 0.8942, 1.0, 0.8942, 1.0, 0.8942, 0.25, 0.4488, 0.25, 0.4488, 0.2888, 0.445, 0.2888, 0.445, 0.9688, 0.8942, 0.9661, 1.0, 0.9661, 1.0, 0.25, 0.4488, 0.25, 0.4488, 0.2888, 0.445, 0.2888, 0.445, 0.0, 0.0, 0.9661, 1.0, 0.9661, 1.0, 0.9714, 1.0, 0.9714, 1.0, 0.9973, 1.0, 0.9973, 1.0, 0.25, 0.4488, 0.25, 0.4488, 0.2888, 0.445, 0.2888, 0.445, 0.9714, 1.0, 0.9714, 1.0, 0.9973, 1.0, 0.9973, 1.0, 0.9661, 1.0, 0.9661, 1.0, 0.9661, 1.0, 0.9661, 1.0, 0.9661, 1.0, 0.0, 0.0, 0.9661, 1.0, 0.0, 0.0, 0.0, 0.0, 0.0, 0.0, 0.0, 0.0, 0.0, 0.0, 0.0, 0.0, 0.9714, 1.0, 0.9714, 1.0, 0.9661, 1.0, 0.9661, 1.0, 0.2888, 0.445, 0.9661, 1.0, 0.9661, 1.0, 0.2888, 0.445, 0.2888, 0.445, 0.2888, 0.445, 0.2888, 0.445, 0.2888, 0.445, 0.2888, 0.445, 0.9661, 1.0, 0.2888, 0.445, 0.2888, 0.445, 0.9661, 1.0, 0.0, 0.0, 0.0, 0.0, 0.9661, 1.0, 0.2888, 0.445, 0.2888, 0.445, 0.9661, 1.0, 0.2888, 0.445, 0.7031, 0.8942, 0.6875, 0.8942, 0.6902, 1.0, 0.7031, 1.0, 0.7161, 1.0, 0.7188, 0.8942, 0.769, 0.5475, 0.7812, 0.5, 0.75, 0.5, 0.75, 0.5475, 0.75, 0.5475, 0.75, 0.5, 0.7188, 0.5, 0.731, 0.5475, 0.75, 0.8467, 0.75, 0.8942, 0.7812, 0.8942, 0.769, 0.8467, 0.731, 0.8467, 0.7188, 0.8942, 0.75, 0.8942, 0.75, 0.8467, 0.769, 0.8467, 0.7812, 0.8942, 0.7812, 0.5, 0.769, 0.5475, 0.731, 0.5475, 0.7188, 0.5, 0.7188, 0.8942, 0.731, 0.8467, 0.769, 0.5475, 0.75, 0.5475, 0.75, 0.8467, 0.769, 0.8467, 0.75, 0.5475, 0.731, 0.5475, 0.731, 0.8467, 0.75, 0.8467, 0.769, 0.5475, 0.769, 0.5475, 0.769, 0.8467, 0.769, 0.8467, 0.75, 0.8467, 0.75, 0.8467, 0.731, 0.8467, 0.731, 0.8467, 0.75, 0.5475, 0.75, 0.5475, 0.769, 0.5475, 0.769, 0.5475, 0.731, 0.8467, 0.731, 0.8467, 0.731, 0.5475, 0.731, 0.5475, 0.769, 0.8467, 0.769, 0.8467, 0.769, 0.8467, 0.769, 0.8467, 0.769, 0.8467, 0.769, 0.8467, 0.75, 0.8467, 0.75, 0.8467, 0.769, 0.8467, 0.769, 0.8467, 0.75, 0.8467, 0.75, 0.8467, 0.769, 0.8467, 0.769, 0.8467, 0.769, 0.8467, 0.769, 0.8467, 0.731, 0.8467, 0.731, 0.8467, 0.75, 0.8467, 0.75, 0.8467, 0.731, 0.8467, 0.731, 0.8467, 0.731, 0.8467, 0.731, 0.8467, 0.75, 0.8467, 0.75, 0.8467, 0.731, 0.8467, 0.731, 0.8467, 0.769, 0.8467, 0.769, 0.8467, 0.75, 0.8467, 0.75, 0.8467, 0.731, 0.8467, 0.731, 0.8467, 0.75, 0.8467, 0.75, 0.8467, 0.731, 0.8467, 0.731, 0.8467, 0.75, 0.8467, 0.75, 0.8467, 0.731, 0.8467, 0.731, 0.8467, 0.731, 0.8467, 0.731, 0.8467, 0.75, 0.8467, 0.75, 0.8467, 0.769, 0.8467, 0.769, 0.8467, 0.769, 0.8467, 0.769, 0.8467, 0.769, 0.8467, 0.769, 0.8467, 0.731, 0.8467, 0.731, 0.8467, 0.75, 0.8467, 0.75, 0.8467, 0.731, 0.8467, 0.731, 0.8467, 0.731, 0.8467, 0.731, 0.8467, 0.75, 0.8467, 0.75, 0.8467, 0.769, 0.8467, 0.769, 0.8467, 0.769, 0.8467, 0.769, 0.8467, 0.75, 0.8467, 0.75, 0.8467, 0.731, 0.8467, 0.731, 0.8467, 0.731, 0.8467, 0.731, 0.8467, 0.731, 0.8467, 0.731, 0.8467, 0.731, 0.8467, 0.731, 0.8467, 0.75, 0.8467, 0.75, 0.8467, 0.731, 0.8467, 0.731, 0.8467, 0.731, 0.8467, 0.731, 0.8467, 0.731, 0.8467, 0.731, 0.8467, 0.769, 0.8467, 0.769, 0.8467, 0.769, 0.8467, 0.769, 0.8467, 0.769, 0.8467, 0.769, 0.8467, 0.75, 0.8467, 0.75, 0.8467, 0.75, 0.8467, 0.75, 0.8467, 0.731, 0.8467, 0.731, 0.8467, 0.769, 0.8467, 0.769, 0.8467, 0.769, 0.8467, 0.769, 0.8467, 0.731, 0.8467, 0.731, 0.8467, 0.731, 0.8467, 0.731, 0.8467, 0.769, 0.8467, 0.769, 0.8467, 0.769, 0.8467, 0.769, 0.8467, 0.769, 0.8467, 0.769, 0.8467, 0.769, 0.8467, 0.769, 0.8467, 0.731, 0.8467, 0.731, 0.8467, 0.731, 0.8467, 0.731, 0.8467, 0.75, 0.8467, 0.75, 0.8467, 0.731, 0.8467, 0.731, 0.8467, 0.769, 0.8467, 0.769, 0.8467, 0.769, 0.8467, 0.769, 0.8467, 0.75, 0.8467, 0.75, 0.8467, 0.769, 0.8467, 0.769, 0.8467, 0.731, 0.8467, 0.731, 0.8467, 0.731, 0.8467, 0.731, 0.8467, 0.731, 0.8467, 0.731, 0.8467, 0.731, 0.8467, 0.731, 0.8467, 0.731, 0.8467, 0.731, 0.8467, 0.731, 0.8467, 0.731, 0.8467, 0.731, 0.8467, 0.731, 0.8467, 0.731, 0.8467, 0.731, 0.8467, 0.731, 0.8467, 0.731, 0.8467, 0.731, 0.8467, 0.731, 0.8467, 0.731, 0.8467, 0.731, 0.8467, 0.731, 0.8467, 0.731, 0.8467, 0.769, 0.8467, 0.769, 0.8467, 0.769, 0.8467, 0.769, 0.8467, 0.769, 0.8467, 0.769, 0.8467, 0.769, 0.8467, 0.769, 0.8467, 0.769, 0.8467, 0.769, 0.8467, 0.769, 0.8467, 0.769, 0.8467, 0.769, 0.8467, 0.769, 0.8467, 0.769, 0.8467, 0.769, 0.8467, 0.769, 0.8467, 0.769, 0.8467, 0.769, 0.8467, 0.769, 0.8467, 0.769, 0.8467, 0.769, 0.8467, 0.769, 0.8467, 0.769, 0.8467, 0.3604, 0.4153, 0.25, 0.25, 0.3261, 0.4337, 0.3261, 0.4337, 0.25, 0.25, 0.2888, 0.445])
me_cylinder.materials.append(mat_material_001)
me_cylinder.materials.append(mat_material_002)
me_cylinder.materials.append(mat_material_003)
me_cylinder.use_remesh_fix_poles = True
me_cylinder.use_remesh_preserve_attributes = False
me_cylinder.use_mirror_vertex_groups = False
me_cylinder.update()
me_cube_002 = bpy.data.meshes.new('Cube.002')
me_cube_002.from_pydata([(0.1579, -0.3712, 0.03355), (0.1579, -0.4376, -0.03355), (0.1579, -0.4376, 0.03355), (0.1579, -0.3712, -0.03355), (0.2262, -0.4376, 0.03355), (0.2262, -0.3712, 0.03355), (0.2262, -0.4376, -0.03355), (0.2262, -0.3712, -0.03355), (0.1298, -0.001034, 0.03355), (0.06151, -0.001034, 0.03355), (0.06151, -0.001034, -0.03355), (0.1298, -0.001034, -0.03355), (0.1579, -0.4376, 1.913e-08), (0.2262, -0.4376, 1.913e-08), (0.2262, -0.3712, 1.623e-08), (0.1579, -0.3712, 1.623e-08), (0.1298, -0.001034, 4.519e-11), (0.06151, -0.001034, 4.519e-11), (0.4077, -0.4621, -0.2932), (0.3394, -0.4621, -0.2932), (0.3394, -0.3956, -0.2932), (0.4077, -0.3956, -0.2932), (0.4077, -0.4621, -0.2597), (0.4077, -0.3956, -0.2597), (0.4077, -0.3956, 0.2877), (0.3394, -0.3956, 0.2877), (0.4077, -0.3956, 0.2541), (0.4077, -0.4621, 0.2877), (0.3394, -0.4621, 0.2877), (0.4077, -0.4621, 0.2541), (-0.1579, -0.3712, 0.03355), (-0.1579, -0.4376, -0.03355), (-0.1579, -0.4376, 0.03355), (-0.1579, -0.3712, -0.03355), (-0.2262, -0.4376, 0.03355), (-0.2262, -0.3712, 0.03355), (-0.2262, -0.4376, -0.03355), (-0.2262, -0.3712, -0.03355), (-0.1298, -0.001034, 0.03355), (-0.06151, -0.001034, 0.03355), (-0.06151, -0.001034, -0.03355), (-0.1298, -0.001034, -0.03355), (-0.1579, -0.4376, 1.913e-08), (-0.2262, -0.4376, 1.913e-08), (-0.2262, -0.3712, 1.623e-08), (-0.1579, -0.3712, 1.623e-08), (-0.1298, -0.001034, 4.519e-11), (-0.06151, -0.001034, 4.519e-11), (-0.4077, -0.4621, -0.2932), (-0.3394, -0.4621, -0.2932), (-0.3394, -0.3956, -0.2932), (-0.4077, -0.3956, -0.2932), (-0.4077, -0.4621, -0.2597), (-0.4077, -0.3956, -0.2597), (-0.4077, -0.3956, 0.2877), (-0.3394, -0.3956, 0.2877), (-0.4077, -0.3956, 0.2541), (-0.4077, -0.4621, 0.2877), (-0.3394, -0.4621, 0.2877), (-0.4077, -0.4621, 0.2541)], [], [(2, 4, 27, 28), (7, 14, 23, 21), (0, 2, 28, 25), (32, 2, 0, 30), (12, 13, 4, 2), (2, 32, 42, 12), (14, 7, 11, 16), (1, 31, 33, 3), (33, 45, 15, 3), (16, 17, 9, 8), (0, 5, 8, 9), (15, 0, 9, 17), (7, 3, 10, 11), (3, 15, 17, 10), (11, 10, 17, 16), (5, 14, 16, 8), (12, 42, 31, 1), (1, 6, 13, 12), (6, 1, 19, 18), (19, 20, 21, 18), (18, 21, 23, 22), (1, 3, 20, 19), (14, 13, 22, 23), (13, 6, 18, 22), (3, 7, 21, 20), (27, 24, 25, 28), (29, 26, 24, 27), (14, 5, 24, 26), (5, 0, 25, 24), (13, 14, 26, 29), (4, 13, 29, 27), (32, 58, 57, 34), (37, 51, 53, 44), (30, 55, 58, 32), (42, 32, 34, 43), (44, 46, 41, 37), (46, 38, 39, 47), (30, 39, 38, 35), (45, 47, 39, 30), (37, 41, 40, 33), (33, 40, 47, 45), (41, 46, 47, 40), (35, 38, 46, 44), (31, 42, 43, 36), (36, 48, 49, 31), (49, 48, 51, 50), (48, 52, 53, 51), (31, 49, 50, 33), (44, 53, 52, 43), (43, 52, 48, 36), (33, 50, 51, 37), (57, 58, 55, 54), (59, 57, 54, 56), (44, 56, 54, 35), (35, 54, 55, 30), (43, 59, 56, 44), (34, 57, 59, 43), (45, 30, 0, 15)])
_uv = me_cube_002.uv_layers.new(name='UVMap')
_uv.uv.foreach_set('vector', [0.3373, 0.75, 0.375, 0.75, 0.375, 0.75, 0.3373, 0.75, 0.625, 0.5, 0.625, 0.625, 0.625, 0.625, 0.625, 0.5, 0.625, 0.7877, 0.375, 0.7877, 0.375, 0.7877, 0.625, 0.7877, 0.375, 0.7877, 0.375, 0.7877, 0.625, 0.7877, 0.625, 0.7877, 0.3373, 0.625, 0.375, 0.625, 0.375, 0.75, 0.3373, 0.75, 0.3373, 0.75, 0.3373, 0.75, 0.3373, 0.625, 0.3373, 0.625, 0.625, 0.625, 0.625, 0.5, 0.625, 0.5, 0.625, 0.625, 0.375, 0.4623, 0.375, 0.4623, 0.625, 0.4623, 0.625, 0.4623, 0.6627, 0.5, 0.6627, 0.625, 0.6627, 0.625, 0.6627, 0.5, 0.625, 0.625, 0.6627, 0.625, 0.6627, 0.75, 0.625, 0.75, 0.625, 0.7877, 0.625, 0.75, 0.625, 0.75, 0.625, 0.7877, 0.6627, 0.625, 0.6627, 0.75, 0.6627, 0.75, 0.6627, 0.625, 0.625, 0.5, 0.625, 0.4623, 0.625, 0.4623, 0.625, 0.5, 0.6627, 0.5, 0.6627, 0.625, 0.6627, 0.625, 0.6627, 0.5, 0.625, 0.5, 0.6627, 0.5, 0.6627, 0.625, 0.625, 0.625, 0.625, 0.75, 0.625, 0.625, 0.625, 0.625, 0.625, 0.75, 0.3373, 0.625, 0.3373, 0.625, 0.3373, 0.5, 0.3373, 0.5, 0.3373, 0.5, 0.375, 0.5, 0.375, 0.625, 0.3373, 0.625, 0.375, 0.5, 0.3373, 0.5, 0.3373, 0.5, 0.375, 0.5, 0.375, 0.4623, 0.625, 0.4623, 0.625, 0.5, 0.375, 0.5, 0.375, 0.5, 0.625, 0.5, 0.625, 0.625, 0.375, 0.625, 0.375, 0.4623, 0.625, 0.4623, 0.625, 0.4623, 0.375, 0.4623, 0.625, 0.625, 0.375, 0.625, 0.375, 0.625, 0.625, 0.625, 0.375, 0.625, 0.375, 0.5, 0.375, 0.5, 0.375, 0.625, 0.625, 0.4623, 0.625, 0.5, 0.625, 0.5, 0.625, 0.4623, 0.375, 0.75, 0.625, 0.75, 0.625, 0.7877, 0.375, 0.7877, 0.375, 0.625, 0.625, 0.625, 0.625, 0.75, 0.375, 0.75, 0.625, 0.625, 0.625, 0.75, 0.625, 0.75, 0.625, 0.625, 0.625, 0.75, 0.625, 0.7877, 0.625, 0.7877, 0.625, 0.75, 0.375, 0.625, 0.625, 0.625, 0.625, 0.625, 0.375, 0.625, 0.375, 0.75, 0.375, 0.625, 0.375, 0.625, 0.375, 0.75, 0.3373, 0.75, 0.3373, 0.75, 0.375, 0.75, 0.375, 0.75, 0.625, 0.5, 0.625, 0.5, 0.625, 0.625, 0.625, 0.625, 0.625, 0.7877, 0.625, 0.7877, 0.375, 0.7877, 0.375, 0.7877, 0.3373, 0.625, 0.3373, 0.75, 0.375, 0.75, 0.375, 0.625, 0.625, 0.625, 0.625, 0.625, 0.625, 0.5, 0.625, 0.5, 0.625, 0.625, 0.625, 0.75, 0.6627, 0.75, 0.6627, 0.625, 0.625, 0.7877, 0.625, 0.7877, 0.625, 0.75, 0.625, 0.75, 0.6627, 0.625, 0.6627, 0.625, 0.6627, 0.75, 0.6627, 0.75, 0.625, 0.5, 0.625, 0.5, 0.625, 0.4623, 0.625, 0.4623, 0.6627, 0.5, 0.6627, 0.5, 0.6627, 0.625, 0.6627, 0.625, 0.625, 0.5, 0.625, 0.625, 0.6627, 0.625, 0.6627, 0.5, 0.625, 0.75, 0.625, 0.75, 0.625, 0.625, 0.625, 0.625, 0.3373, 0.5, 0.3373, 0.625, 0.375, 0.625, 0.375, 0.5, 0.375, 0.5, 0.375, 0.5, 0.3373, 0.5, 0.3373, 0.5, 0.375, 0.4623, 0.375, 0.5, 0.625, 0.5, 0.625, 0.4623, 0.375, 0.5, 0.375, 0.625, 0.625, 0.625, 0.625, 0.5, 0.375, 0.4623, 0.375, 0.4623, 0.625, 0.4623, 0.625, 0.4623, 0.625, 0.625, 0.625, 0.625, 0.375, 0.625, 0.375, 0.625, 0.375, 0.625, 0.375, 0.625, 0.375, 0.5, 0.375, 0.5, 0.625, 0.4623, 0.625, 0.4623, 0.625, 0.5, 0.625, 0.5, 0.375, 0.75, 0.375, 0.7877, 0.625, 0.7877, 0.625, 0.75, 0.375, 0.625, 0.375, 0.75, 0.625, 0.75, 0.625, 0.625, 0.625, 0.625, 0.625, 0.625, 0.625, 0.75, 0.625, 0.75, 0.625, 0.75, 0.625, 0.75, 0.625, 0.7877, 0.625, 0.7877, 0.375, 0.625, 0.375, 0.625, 0.625, 0.625, 0.625, 0.625, 0.375, 0.75, 0.375, 0.75, 0.375, 0.625, 0.375, 0.625, 0.6627, 0.625, 0.6627, 0.75, 0.6627, 0.75, 0.6627, 0.625])
me_cube_002.materials.append(mat_material_004)
me_cube_002.use_remesh_fix_poles = True
me_cube_002.use_remesh_preserve_attributes = False
me_cube_002.use_mirror_vertex_groups = False
me_cube_002.update()
me_cylinder_002 = bpy.data.meshes.new('Cylinder.002')
me_cylinder_002.from_pydata([(-0.4125, -0.4887, 0.2118), (-0.3247, -0.4887, 0.2118), (-0.4125, -0.5198, 0.2247), (-0.3247, -0.5198, 0.2247), (-0.4125, -0.5326, 0.2557), (-0.3247, -0.5326, 0.2557), (-0.4125, -0.5198, 0.2868), (-0.3247, -0.5198, 0.2868), (-0.4125, -0.4887, 0.2996), (-0.3247, -0.4887, 0.2996), (-0.4125, -0.4577, 0.2868), (-0.3247, -0.4577, 0.2868), (-0.4125, -0.4448, 0.2557), (-0.3247, -0.4448, 0.2557), (-0.4125, -0.4577, 0.2247), (-0.3247, -0.4577, 0.2247)], [], [(0, 1, 3, 2), (2, 3, 5, 4), (4, 5, 7, 6), (6, 7, 9, 8), (8, 9, 11, 10), (10, 11, 13, 12), (3, 1, 15, 13, 11, 9, 7, 5), (12, 13, 15, 14), (14, 15, 1, 0), (0, 2, 4, 6, 8, 10, 12, 14)])
_uv = me_cylinder_002.uv_layers.new(name='UVMap')
_uv.uv.foreach_set('vector', [1.0, 0.5, 1.0, 1.0, 0.875, 1.0, 0.875, 0.5, 0.875, 0.5, 0.875, 1.0, 0.75, 1.0, 0.75, 0.5, 0.75, 0.5, 0.75, 1.0, 0.625, 1.0, 0.625, 0.5, 0.625, 0.5, 0.625, 1.0, 0.5, 1.0, 0.5, 0.5, 0.5, 0.5, 0.5, 1.0, 0.375, 1.0, 0.375, 0.5, 0.375, 0.5, 0.375, 1.0, 0.25, 1.0, 0.25, 0.5, 0.4197, 0.4197, 0.25, 0.49, 0.08029, 0.4197, 0.01, 0.25, 0.08029, 0.08029, 0.25, 0.01, 0.4197, 0.08029, 0.49, 0.25, 0.25, 0.5, 0.25, 1.0, 0.125, 1.0, 0.125, 0.5, 0.125, 0.5, 0.125, 1.0, 0.0, 1.0, 0.0, 0.5, 0.75, 0.49, 0.9197, 0.4197, 0.99, 0.25, 0.9197, 0.08029, 0.75, 0.01, 0.5803, 0.08029, 0.51, 0.25, 0.5803, 0.4197])
me_cylinder_002.materials.append(mat_material_005)
me_cylinder_002.use_remesh_fix_poles = True
me_cylinder_002.use_remesh_preserve_attributes = False
me_cylinder_002.use_mirror_vertex_groups = False
me_cylinder_002.update()
me_cylinder_003 = bpy.data.meshes.new('Cylinder.003')
me_cylinder_003.from_pydata([(-0.4125, -0.4887, -0.3065), (-0.3247, -0.4887, -0.3065), (-0.4125, -0.5198, -0.2936), (-0.3247, -0.5198, -0.2936), (-0.4125, -0.5326, -0.2626), (-0.3247, -0.5326, -0.2626), (-0.4125, -0.5198, -0.2315), (-0.3247, -0.5198, -0.2315), (-0.4125, -0.4887, -0.2187), (-0.3247, -0.4887, -0.2187), (-0.4125, -0.4577, -0.2315), (-0.3247, -0.4577, -0.2315), (-0.4125, -0.4448, -0.2626), (-0.3247, -0.4448, -0.2626), (-0.4125, -0.4577, -0.2936), (-0.3247, -0.4577, -0.2936)], [], [(0, 1, 3, 2), (2, 3, 5, 4), (4, 5, 7, 6), (6, 7, 9, 8), (8, 9, 11, 10), (10, 11, 13, 12), (3, 1, 15, 13, 11, 9, 7, 5), (12, 13, 15, 14), (14, 15, 1, 0), (0, 2, 4, 6, 8, 10, 12, 14)])
_uv = me_cylinder_003.uv_layers.new(name='UVMap')
_uv.uv.foreach_set('vector', [1.0, 0.5, 1.0, 1.0, 0.875, 1.0, 0.875, 0.5, 0.875, 0.5, 0.875, 1.0, 0.75, 1.0, 0.75, 0.5, 0.75, 0.5, 0.75, 1.0, 0.625, 1.0, 0.625, 0.5, 0.625, 0.5, 0.625, 1.0, 0.5, 1.0, 0.5, 0.5, 0.5, 0.5, 0.5, 1.0, 0.375, 1.0, 0.375, 0.5, 0.375, 0.5, 0.375, 1.0, 0.25, 1.0, 0.25, 0.5, 0.4197, 0.4197, 0.25, 0.49, 0.08029, 0.4197, 0.01, 0.25, 0.08029, 0.08029, 0.25, 0.01, 0.4197, 0.08029, 0.49, 0.25, 0.25, 0.5, 0.25, 1.0, 0.125, 1.0, 0.125, 0.5, 0.125, 0.5, 0.125, 1.0, 0.0, 1.0, 0.0, 0.5, 0.75, 0.49, 0.9197, 0.4197, 0.99, 0.25, 0.9197, 0.08029, 0.75, 0.01, 0.5803, 0.08029, 0.51, 0.25, 0.5803, 0.4197])
me_cylinder_003.materials.append(mat_material_008)
me_cylinder_003.use_remesh_fix_poles = True
me_cylinder_003.use_remesh_preserve_attributes = False
me_cylinder_003.use_mirror_vertex_groups = False
me_cylinder_003.update()
me_cylinder_005 = bpy.data.meshes.new('Cylinder.005')
me_cylinder_005.from_pydata([(0.3242, -0.4887, 0.2118), (0.4119, -0.4887, 0.2118), (0.3242, -0.5198, 0.2247), (0.4119, -0.5198, 0.2247), (0.3242, -0.5326, 0.2557), (0.4119, -0.5326, 0.2557), (0.3242, -0.5198, 0.2868), (0.4119, -0.5198, 0.2868), (0.3242, -0.4887, 0.2996), (0.4119, -0.4887, 0.2996), (0.3242, -0.4577, 0.2868), (0.4119, -0.4577, 0.2868), (0.3242, -0.4448, 0.2557), (0.4119, -0.4448, 0.2557), (0.3242, -0.4577, 0.2247), (0.4119, -0.4577, 0.2247)], [], [(0, 1, 3, 2), (2, 3, 5, 4), (4, 5, 7, 6), (6, 7, 9, 8), (8, 9, 11, 10), (10, 11, 13, 12), (3, 1, 15, 13, 11, 9, 7, 5), (12, 13, 15, 14), (14, 15, 1, 0), (0, 2, 4, 6, 8, 10, 12, 14)])
_uv = me_cylinder_005.uv_layers.new(name='UVMap')
_uv.uv.foreach_set('vector', [1.0, 0.5, 1.0, 1.0, 0.875, 1.0, 0.875, 0.5, 0.875, 0.5, 0.875, 1.0, 0.75, 1.0, 0.75, 0.5, 0.75, 0.5, 0.75, 1.0, 0.625, 1.0, 0.625, 0.5, 0.625, 0.5, 0.625, 1.0, 0.5, 1.0, 0.5, 0.5, 0.5, 0.5, 0.5, 1.0, 0.375, 1.0, 0.375, 0.5, 0.375, 0.5, 0.375, 1.0, 0.25, 1.0, 0.25, 0.5, 0.4197, 0.4197, 0.25, 0.49, 0.08029, 0.4197, 0.01, 0.25, 0.08029, 0.08029, 0.25, 0.01, 0.4197, 0.08029, 0.49, 0.25, 0.25, 0.5, 0.25, 1.0, 0.125, 1.0, 0.125, 0.5, 0.125, 0.5, 0.125, 1.0, 0.0, 1.0, 0.0, 0.5, 0.75, 0.49, 0.9197, 0.4197, 0.99, 0.25, 0.9197, 0.08029, 0.75, 0.01, 0.5803, 0.08029, 0.51, 0.25, 0.5803, 0.4197])
me_cylinder_005.materials.append(mat_material_006)
me_cylinder_005.use_remesh_fix_poles = True
me_cylinder_005.use_remesh_preserve_attributes = False
me_cylinder_005.use_mirror_vertex_groups = False
me_cylinder_005.update()
me_cylinder_004 = bpy.data.meshes.new('Cylinder.004')
me_cylinder_004.from_pydata([(0.3242, -0.4887, -0.3065), (0.4119, -0.4887, -0.3065), (0.3242, -0.5198, -0.2936), (0.4119, -0.5198, -0.2936), (0.3242, -0.5326, -0.2626), (0.4119, -0.5326, -0.2626), (0.3242, -0.5198, -0.2315), (0.4119, -0.5198, -0.2315), (0.3242, -0.4887, -0.2187), (0.4119, -0.4887, -0.2187), (0.3242, -0.4577, -0.2315), (0.4119, -0.4577, -0.2315), (0.3242, -0.4448, -0.2626), (0.4119, -0.4448, -0.2626), (0.3242, -0.4577, -0.2936), (0.4119, -0.4577, -0.2936)], [], [(0, 1, 3, 2), (2, 3, 5, 4), (4, 5, 7, 6), (6, 7, 9, 8), (8, 9, 11, 10), (10, 11, 13, 12), (3, 1, 15, 13, 11, 9, 7, 5), (12, 13, 15, 14), (14, 15, 1, 0), (0, 2, 4, 6, 8, 10, 12, 14)])
_uv = me_cylinder_004.uv_layers.new(name='UVMap')
_uv.uv.foreach_set('vector', [1.0, 0.5, 1.0, 1.0, 0.875, 1.0, 0.875, 0.5, 0.875, 0.5, 0.875, 1.0, 0.75, 1.0, 0.75, 0.5, 0.75, 0.5, 0.75, 1.0, 0.625, 1.0, 0.625, 0.5, 0.625, 0.5, 0.625, 1.0, 0.5, 1.0, 0.5, 0.5, 0.5, 0.5, 0.5, 1.0, 0.375, 1.0, 0.375, 0.5, 0.375, 0.5, 0.375, 1.0, 0.25, 1.0, 0.25, 0.5, 0.4197, 0.4197, 0.25, 0.49, 0.08029, 0.4197, 0.01, 0.25, 0.08029, 0.08029, 0.25, 0.01, 0.4197, 0.08029, 0.49, 0.25, 0.25, 0.5, 0.25, 1.0, 0.125, 1.0, 0.125, 0.5, 0.125, 0.5, 0.125, 1.0, 0.0, 1.0, 0.0, 0.5, 0.75, 0.49, 0.9197, 0.4197, 0.99, 0.25, 0.9197, 0.08029, 0.75, 0.01, 0.5803, 0.08029, 0.51, 0.25, 0.5803, 0.4197])
me_cylinder_004.materials.append(mat_material_007)
me_cylinder_004.use_remesh_fix_poles = True
me_cylinder_004.use_remesh_preserve_attributes = False
me_cylinder_004.use_mirror_vertex_groups = False
me_cylinder_004.update()

# ---- objects
ob_cylinder = bpy.data.objects.new('Cylinder', me_cylinder)
ob_cube_001 = bpy.data.objects.new('Cube.001', me_cube_002)
ob_cylinder_001 = bpy.data.objects.new('Cylinder.001', me_cylinder_002)
ob_cylinder_002 = bpy.data.objects.new('Cylinder.002', me_cylinder_003)
ob_cylinder_004 = bpy.data.objects.new('Cylinder.004', me_cylinder_005)
ob_cylinder_003 = bpy.data.objects.new('Cylinder.003', me_cylinder_004)

# ---- transforms, parenting, visibility, modifiers, constraints
ob_cylinder.location = (0.0, 0.0, 0.0)
ob_cylinder.rotation_euler = (1.571, -0.0, 0.0)
ob_cylinder.lineart.crease_threshold = 0.0
ob_cube_001.location = (0.0, 0.0, 0.0)
ob_cube_001.rotation_euler = (1.571, -0.0, 0.0)
ob_cube_001.lineart.crease_threshold = 0.0
ob_cylinder_001.location = (0.0, 0.0, 0.0)
ob_cylinder_001.rotation_euler = (1.571, -0.0, 0.0)
ob_cylinder_001.lineart.crease_threshold = 0.0
ob_cylinder_002.location = (0.0, 0.0, 0.0)
ob_cylinder_002.rotation_euler = (1.571, -0.0, 0.0)
ob_cylinder_002.lineart.crease_threshold = 0.0
ob_cylinder_004.location = (0.0, 0.0, 0.0)
ob_cylinder_004.rotation_euler = (1.571, -0.0, 0.0)
ob_cylinder_004.lineart.crease_threshold = 0.0
ob_cylinder_003.location = (0.0, 0.0, 0.0)
ob_cylinder_003.rotation_euler = (1.571, -0.0, 0.0)
ob_cylinder_003.lineart.crease_threshold = 0.0

# ---- collection membership
col_collection.objects.link(ob_cylinder)
col_collection.objects.link(ob_cube_001)
col_collection.objects.link(ob_cylinder_001)
col_collection.objects.link(ob_cylinder_002)
col_collection.objects.link(ob_cylinder_004)
col_collection.objects.link(ob_cylinder_003)

# ---- scene / render settings (as saved in the file)
scene.frame_start = 1; scene.frame_end = 250; scene.frame_set(0)
scene.render.engine = 'BLENDER_EEVEE_NEXT'
scene.cycles.use_denoising = False
scene.cycles.samples = 128
scene.cycles.sampling_pattern = 'TABULATED_SOBOL'
scene.cycles.use_adaptive_sampling = False
scene.cycles.use_light_tree = False
scene.view_settings.view_transform = 'Filmic'
bpy.context.view_layer.update()

# ---- added for rendering (the .blend has no active camera and no usable light): camera, sun
cam_auto = bpy.data.cameras.new('AutoCamera')
cam_auto.lens = 50.0
cam_auto.sensor_width = 36.0
cam_auto.clip_end = 1000.0
ob_auto_camera = bpy.data.objects.new('AutoCamera', cam_auto)
scene.collection.objects.link(ob_auto_camera)
ob_auto_camera.location = (1.68275, -1.94426, 1.50473)
ob_auto_camera.rotation_euler = (1.09748, -7.21219e-08, 0.694738)
scene.camera = ob_auto_camera
light_auto_sun = bpy.data.lights.new('AutoSun', 'SUN')
light_auto_sun.energy = 3.0
light_auto_sun.angle = 0.0523599
ob_auto_sun = bpy.data.objects.new('AutoSun', light_auto_sun)
scene.collection.objects.link(ob_auto_sun)
ob_auto_sun.rotation_euler = (0.872665, 0.174533, 0.523599)
bpy.context.view_layer.update()
